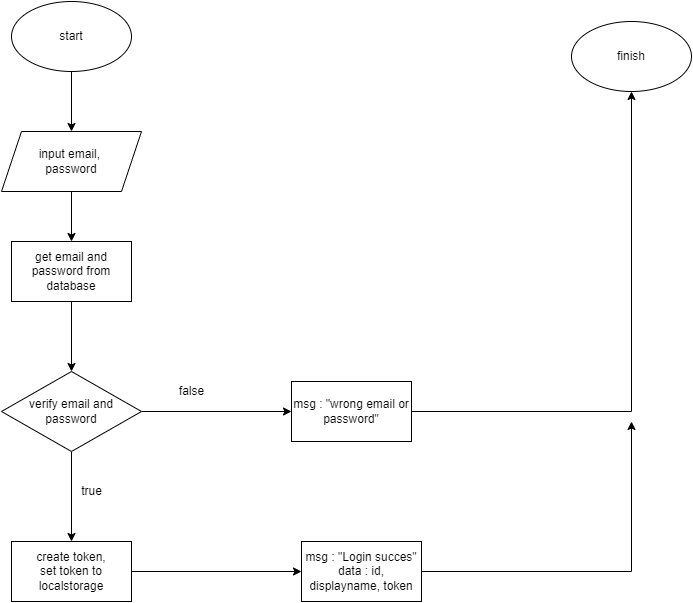

The diagram above was exported from draw.io. Its source (the exported page's mxGraphModel, read from the mxfile embedded in the PNG):
<mxGraphModel dx="1102" dy="624" grid="1" gridSize="10" guides="1" tooltips="1" connect="1" arrows="1" fold="1" page="1" pageScale="1" pageWidth="850" pageHeight="1100" math="0" shadow="0">
  <root>
    <mxCell id="0" />
    <mxCell id="1" parent="0" />
    <mxCell id="fgQYjY2eaWzXI5SELXkh-4" value="" style="edgeStyle=orthogonalEdgeStyle;rounded=0;orthogonalLoop=1;jettySize=auto;html=1;" edge="1" parent="1" source="fgQYjY2eaWzXI5SELXkh-1">
      <mxGeometry relative="1" as="geometry">
        <mxPoint x="160" y="180" as="targetPoint" />
      </mxGeometry>
    </mxCell>
    <mxCell id="fgQYjY2eaWzXI5SELXkh-1" value="start" style="ellipse;whiteSpace=wrap;html=1;" vertex="1" parent="1">
      <mxGeometry x="100" y="50" width="120" height="70" as="geometry" />
    </mxCell>
    <mxCell id="fgQYjY2eaWzXI5SELXkh-2" value="finish" style="ellipse;whiteSpace=wrap;html=1;" vertex="1" parent="1">
      <mxGeometry x="660" y="70" width="120" height="70" as="geometry" />
    </mxCell>
    <mxCell id="fgQYjY2eaWzXI5SELXkh-19" value="" style="edgeStyle=orthogonalEdgeStyle;rounded=0;orthogonalLoop=1;jettySize=auto;html=1;" edge="1" parent="1" source="fgQYjY2eaWzXI5SELXkh-6" target="fgQYjY2eaWzXI5SELXkh-18">
      <mxGeometry relative="1" as="geometry" />
    </mxCell>
    <mxCell id="fgQYjY2eaWzXI5SELXkh-6" value="input email, &lt;br&gt;password" style="shape=parallelogram;perimeter=parallelogramPerimeter;whiteSpace=wrap;html=1;fixedSize=1;" vertex="1" parent="1">
      <mxGeometry x="90" y="180" width="140" height="60" as="geometry" />
    </mxCell>
    <mxCell id="fgQYjY2eaWzXI5SELXkh-13" value="" style="edgeStyle=orthogonalEdgeStyle;rounded=0;orthogonalLoop=1;jettySize=auto;html=1;" edge="1" parent="1" source="fgQYjY2eaWzXI5SELXkh-11" target="fgQYjY2eaWzXI5SELXkh-12">
      <mxGeometry relative="1" as="geometry" />
    </mxCell>
    <mxCell id="fgQYjY2eaWzXI5SELXkh-22" value="" style="edgeStyle=orthogonalEdgeStyle;rounded=0;orthogonalLoop=1;jettySize=auto;html=1;" edge="1" parent="1" source="fgQYjY2eaWzXI5SELXkh-11" target="fgQYjY2eaWzXI5SELXkh-21">
      <mxGeometry relative="1" as="geometry" />
    </mxCell>
    <mxCell id="fgQYjY2eaWzXI5SELXkh-11" value="verify email and password" style="rhombus;whiteSpace=wrap;html=1;" vertex="1" parent="1">
      <mxGeometry x="90" y="420" width="140" height="80" as="geometry" />
    </mxCell>
    <mxCell id="fgQYjY2eaWzXI5SELXkh-14" style="edgeStyle=orthogonalEdgeStyle;rounded=0;orthogonalLoop=1;jettySize=auto;html=1;" edge="1" parent="1" source="fgQYjY2eaWzXI5SELXkh-12">
      <mxGeometry relative="1" as="geometry">
        <mxPoint x="720" y="140" as="targetPoint" />
      </mxGeometry>
    </mxCell>
    <mxCell id="fgQYjY2eaWzXI5SELXkh-12" value="msg : &quot;wrong email or password&quot;" style="whiteSpace=wrap;html=1;" vertex="1" parent="1">
      <mxGeometry x="380" y="430" width="120" height="60" as="geometry" />
    </mxCell>
    <mxCell id="fgQYjY2eaWzXI5SELXkh-17" value="false" style="text;html=1;resizable=0;autosize=1;align=center;verticalAlign=middle;points=[];fillColor=none;strokeColor=none;rounded=0;" vertex="1" parent="1">
      <mxGeometry x="260" y="430" width="40" height="20" as="geometry" />
    </mxCell>
    <mxCell id="fgQYjY2eaWzXI5SELXkh-20" value="" style="edgeStyle=orthogonalEdgeStyle;rounded=0;orthogonalLoop=1;jettySize=auto;html=1;" edge="1" parent="1" source="fgQYjY2eaWzXI5SELXkh-18" target="fgQYjY2eaWzXI5SELXkh-11">
      <mxGeometry relative="1" as="geometry" />
    </mxCell>
    <mxCell id="fgQYjY2eaWzXI5SELXkh-18" value="get email and password from database" style="whiteSpace=wrap;html=1;" vertex="1" parent="1">
      <mxGeometry x="100" y="290" width="120" height="60" as="geometry" />
    </mxCell>
    <mxCell id="fgQYjY2eaWzXI5SELXkh-25" value="" style="edgeStyle=orthogonalEdgeStyle;rounded=0;orthogonalLoop=1;jettySize=auto;html=1;" edge="1" parent="1" source="fgQYjY2eaWzXI5SELXkh-21" target="fgQYjY2eaWzXI5SELXkh-24">
      <mxGeometry relative="1" as="geometry" />
    </mxCell>
    <mxCell id="fgQYjY2eaWzXI5SELXkh-21" value="create token,&lt;br&gt;set token to localstorage" style="whiteSpace=wrap;html=1;" vertex="1" parent="1">
      <mxGeometry x="100" y="590" width="120" height="60" as="geometry" />
    </mxCell>
    <mxCell id="fgQYjY2eaWzXI5SELXkh-23" value="true" style="text;html=1;resizable=0;autosize=1;align=center;verticalAlign=middle;points=[];fillColor=none;strokeColor=none;rounded=0;" vertex="1" parent="1">
      <mxGeometry x="160" y="530" width="40" height="20" as="geometry" />
    </mxCell>
    <mxCell id="fgQYjY2eaWzXI5SELXkh-26" style="edgeStyle=orthogonalEdgeStyle;rounded=0;orthogonalLoop=1;jettySize=auto;html=1;" edge="1" parent="1" source="fgQYjY2eaWzXI5SELXkh-24">
      <mxGeometry relative="1" as="geometry">
        <mxPoint x="720" y="470" as="targetPoint" />
      </mxGeometry>
    </mxCell>
    <mxCell id="fgQYjY2eaWzXI5SELXkh-24" value="msg : &quot;Login succes&quot;&lt;br&gt;data : id, displayname, token" style="whiteSpace=wrap;html=1;" vertex="1" parent="1">
      <mxGeometry x="390" y="590" width="120" height="60" as="geometry" />
    </mxCell>
  </root>
</mxGraphModel>